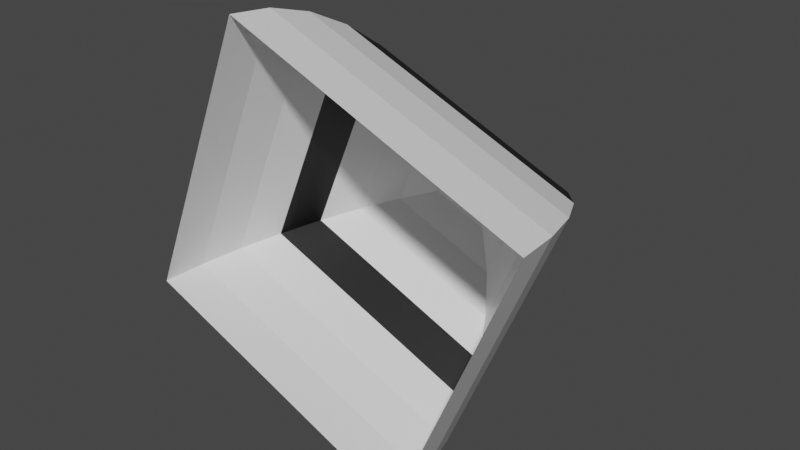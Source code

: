 # Source: turret1.blend  (saved by Blender 2.80.75; exported with 4.5.12 LTS)
import bpy
from mathutils import Matrix  # noqa: F401  (used for matrix-valued properties, if any)

bpy.ops.wm.read_factory_settings(use_empty=True)
scene = bpy.context.scene
scene.name = 'Scene'

# ---- collections
col_collection = bpy.data.collections.new('Collection'); scene.collection.children.link(col_collection)

# ---- materials (node trees are filled in below, after node groups)
mat_material = bpy.data.materials.new('Material')
mat_material.use_transparent_shadow = False
mat_material_003 = bpy.data.materials.new('Material.003')
mat_material_003.use_transparent_shadow = False

# ---- material node trees
mat_material.use_nodes = True; mat_material.node_tree.nodes.clear()
_N = mat_material.node_tree.nodes; _L = mat_material.node_tree.links
n0 = _N.new('ShaderNodeOutputMaterial'); n0.name = 'Material Output'; n0.location = (300, 300)
n1 = _N.new('ShaderNodeBsdfPrincipled'); n1.name = 'Principled BSDF'; n1.location = (10, 300)
n1.distribution = 'GGX'
n1.subsurface_method = 'BURLEY'
n1.inputs[3].default_value = 1.45
n1.inputs[27].default_value = (0.0, 0.0, 0.0, 1.0)
n1.inputs[28].default_value = 1.0
_L.new(n1.outputs[0], n0.inputs[0])
n0.is_active_output = True
mat_material_003.use_nodes = True; mat_material_003.node_tree.nodes.clear()
_N = mat_material_003.node_tree.nodes; _L = mat_material_003.node_tree.links
n0 = _N.new('ShaderNodeOutputMaterial'); n0.name = 'Material Output'; n0.location = (300, 300)
n1 = _N.new('ShaderNodeBsdfPrincipled'); n1.name = 'Principled BSDF'; n1.location = (10, 300)
n1.distribution = 'GGX'
n1.subsurface_method = 'BURLEY'
n1.inputs[0].default_value = (0.0, 0.0, 0.0, 1.0)
n1.inputs[3].default_value = 1.45
n1.inputs[27].default_value = (0.0, 0.0, 0.0, 1.0)
n1.inputs[28].default_value = 1.0
_L.new(n1.outputs[0], n0.inputs[0])
n0.is_active_output = True

# ---- world
world_world = bpy.data.worlds.new('World'); scene.world = world_world
world_world.use_nodes = True; world_world.node_tree.nodes.clear()
_N = world_world.node_tree.nodes; _L = world_world.node_tree.links
n0 = _N.new('ShaderNodeOutputWorld'); n0.name = 'World Output'; n0.location = (300, 300)
n1 = _N.new('ShaderNodeBackground'); n1.name = 'Background'; n1.location = (10, 300)
n1.inputs[0].default_value = (0.05088, 0.05088, 0.05088, 1.0)
_L.new(n1.outputs[0], n0.inputs[0])
n0.is_active_output = True
world_world.color = (0.05088, 0.05088, 0.05088)
world_world.use_sun_shadow = False
world_world.sun_shadow_jitter_overblur = 0.0

# ---- meshes
me_sphere_002 = bpy.data.meshes.new('Sphere.002')
me_sphere_002.from_pydata([(0.03733, 0.4904, -0.09012), (0.07322, 0.4619, -0.1768), (0.1063, 0.4157, -0.2566), (0.1353, 0.3536, -0.3266), (0.1591, 0.2778, -0.3841), (0.1768, 0.1913, -0.4268), (0.1877, 0.09755, -0.4531), (0.1913, 1.756e-08, -0.4619), (0.09012, 0.4904, 0.03733), (0.1768, 0.4619, 0.07322), (0.2566, 0.4157, 0.1063), (0.3266, 0.3536, 0.1353), (0.3841, 0.2778, 0.1591), (0.4268, 0.1913, 0.1768), (0.4531, 0.09755, 0.1877), (0.4619, 4.611e-08, 0.1913), (-0.03733, 0.4904, 0.09012), (-0.07322, 0.4619, 0.1768), (-0.1063, 0.4157, 0.2566), (-0.1353, 0.3536, 0.3266), (-0.1591, 0.2778, 0.3841), (-0.1768, 0.1913, 0.4268), (-0.1877, 0.09755, 0.4531), (-0.1913, 5.794e-08, 0.4619), (-1.505e-07, 0.5, 2.034e-07), (-0.09012, 0.4904, -0.03733), (-0.1768, 0.4619, -0.07322), (-0.2566, 0.4157, -0.1063), (-0.3266, 0.3536, -0.1353), (-0.3841, 0.2778, -0.1591), (-0.4268, 0.1913, -0.1768), (-0.4531, 0.09755, -0.1877), (-0.4619, 2.939e-08, -0.1913)], [], [(24, 8, 0), (1, 9, 10, 2), (26, 1, 2, 27), (28, 3, 4, 29), (24, 16, 8), (30, 5, 6, 31), (31, 6, 7, 32), (5, 13, 14, 6), (6, 14, 15, 7), (8, 16, 17, 9), (2, 10, 11, 3), (3, 11, 12, 4), (4, 12, 13, 5), (9, 17, 18, 10), (25, 24, 0), (24, 25, 16), (10, 18, 19, 11), (11, 19, 20, 12), (12, 20, 21, 13), (13, 21, 22, 14), (14, 22, 23, 15), (17, 26, 27, 18), (16, 25, 26, 17), (18, 27, 28, 19), (19, 28, 29, 20), (20, 29, 30, 21), (21, 30, 31, 22), (22, 31, 32, 23), (25, 0, 1, 26), (27, 2, 3, 28), (29, 4, 5, 30), (0, 8, 9, 1)])
me_sphere_002.polygons.foreach_set('material_index', [0, 0, 0, 1, 0, 0, 0, 0, 0, 0, 0, 1, 0, 0, 0, 0, 0, 1, 0, 0, 0, 0, 0, 0, 1, 0, 0, 0, 0, 0, 0, 0])
_uv = me_sphere_002.uv_layers.new(name='UVMap')
_uv.uv.foreach_set('vector', [0.4687, 1.0, 0.4375, 0.9375, 0.6875, 0.9375, 0.6875, 0.875, 0.4375, 0.875, 0.4375, 0.8125, 0.6875, 0.8125, 0.9375, 0.875, 0.6875, 0.875, 0.6875, 0.8125, 0.9375, 0.8125, 0.9375, 0.75, 0.6875, 0.75, 0.6875, 0.6875, 0.9375, 0.6875, 0.2187, 1.0, 0.1875, 0.9375, 0.4375, 0.9375, 0.9375, 0.625, 0.6875, 0.625, 0.6875, 0.5625, 0.9375, 0.5625, 0.9375, 0.5625, 0.6875, 0.5625, 0.6875, 0.5, 0.9375, 0.5, 0.6875, 0.625, 0.4375, 0.625, 0.4375, 0.5625, 0.6875, 0.5625, 0.6875, 0.5625, 0.4375, 0.5625, 0.4375, 0.5, 0.6875, 0.5, 0.4375, 0.9375, 0.1875, 0.9375, 0.1875, 0.875, 0.4375, 0.875, 0.6875, 0.8125, 0.4375, 0.8125, 0.4375, 0.75, 0.6875, 0.75, 0.6875, 0.75, 0.4375, 0.75, 0.4375, 0.6875, 0.6875, 0.6875, 0.6875, 0.6875, 0.4375, 0.6875, 0.4375, 0.625, 0.6875, 0.625, 0.4375, 0.875, 0.1875, 0.875, 0.1875, 0.8125, 0.4375, 0.8125, 0.9375, 0.9375, 0.7188, 1.0, 0.6875, 0.9375, 0.9688, 1.0, 0.9375, 0.9375, 0.1875, 0.9375, 0.4375, 0.8125, 0.1875, 0.8125, 0.1875, 0.75, 0.4375, 0.75, 0.4375, 0.75, 0.1875, 0.75, 0.1875, 0.6875, 0.4375, 0.6875, 0.4375, 0.6875, 0.1875, 0.6875, 0.1875, 0.625, 0.4375, 0.625, 0.4375, 0.625, 0.1875, 0.625, 0.1875, 0.5625, 0.4375, 0.5625, 0.4375, 0.5625, 0.1875, 0.5625, 0.1875, 0.5, 0.4375, 0.5, 0.1875, 0.875, 0.9375, 0.875, 0.9375, 0.8125, 0.1875, 0.8125, 0.1875, 0.9375, 0.9375, 0.9375, 0.9375, 0.875, 0.1875, 0.875, 0.1875, 0.8125, 0.9375, 0.8125, 0.9375, 0.75, 0.1875, 0.75, 0.1875, 0.75, 0.9375, 0.75, 0.9375, 0.6875, 0.1875, 0.6875, 0.1875, 0.6875, 0.9375, 0.6875, 0.9375, 0.625, 0.1875, 0.625, 0.1875, 0.625, 0.9375, 0.625, 0.9375, 0.5625, 0.1875, 0.5625, 0.1875, 0.5625, 0.9375, 0.5625, 0.9375, 0.5, 0.1875, 0.5, 0.9375, 0.9375, 0.6875, 0.9375, 0.6875, 0.875, 0.9375, 0.875, 0.9375, 0.8125, 0.6875, 0.8125, 0.6875, 0.75, 0.9375, 0.75, 0.9375, 0.6875, 0.6875, 0.6875, 0.6875, 0.625, 0.9375, 0.625, 0.6875, 0.9375, 0.4375, 0.9375, 0.4375, 0.875, 0.6875, 0.875])
me_sphere_002.materials.append(mat_material)
me_sphere_002.materials.append(mat_material_003)
me_sphere_002.use_remesh_preserve_volume = False
me_sphere_002.use_remesh_preserve_attributes = False
me_sphere_002.use_mirror_vertex_groups = False
me_sphere_002.update()

# ---- objects
ob_sphere = bpy.data.objects.new('Sphere', me_sphere_002)

# ---- transforms, parenting, visibility, modifiers, constraints
ob_sphere.location = (0.0, 0.0, 0.0)
ob_sphere.lineart.crease_threshold = 0.0

# ---- collection membership
col_collection.objects.link(ob_sphere)

# ---- scene / render settings (as saved in the file)
scene.frame_start = 1; scene.frame_end = 250; scene.frame_set(1)
scene.render.engine = 'BLENDER_EEVEE_NEXT'
scene.cycles.use_denoising = False
scene.cycles.samples = 128
scene.cycles.sampling_pattern = 'TABULATED_SOBOL'
scene.cycles.use_adaptive_sampling = False
scene.cycles.use_light_tree = False
scene.view_settings.view_transform = 'Filmic'
bpy.context.view_layer.update()

# ---- added for rendering (the .blend has no active camera and no usable light): camera, sun
cam_auto = bpy.data.cameras.new('AutoCamera')
cam_auto.lens = 50.0
cam_auto.sensor_width = 36.0
cam_auto.clip_end = 1000.0
ob_auto_camera = bpy.data.objects.new('AutoCamera', cam_auto)
scene.collection.objects.link(ob_auto_camera)
ob_auto_camera.location = (1.29436, -1.30323, 1.03549)
ob_auto_camera.rotation_euler = (1.09748, -7.21219e-08, 0.694738)
scene.camera = ob_auto_camera
light_auto_sun = bpy.data.lights.new('AutoSun', 'SUN')
light_auto_sun.energy = 3.0
light_auto_sun.angle = 0.0523599
ob_auto_sun = bpy.data.objects.new('AutoSun', light_auto_sun)
scene.collection.objects.link(ob_auto_sun)
ob_auto_sun.rotation_euler = (0.872665, 0.174533, 0.523599)
bpy.context.view_layer.update()

